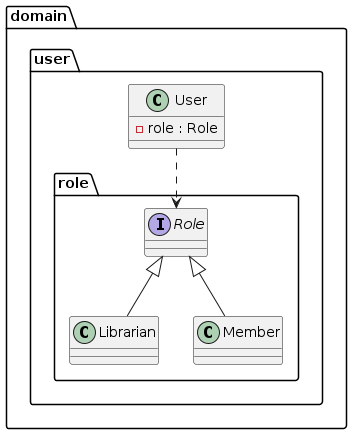

The diagram above was rendered by PlantUML. Its source (embedded in the PNG):
@startuml class-diagram
  package domain as domain {
    package user as domain.user {
      class "User" as domain_user_User {
        -role : Role
      }
      package role as domain.user.role {
        class "Librarian" as domain_user_role_Librarian {
        }
        interface "Role" as domain_user_role_Role {
        }
        class "Member" as domain_user_role_Member {
        }
      }
    }
  }
  domain_user_User ..> domain_user_role_Role
  domain_user_role_Role <|-- domain_user_role_Librarian
  domain_user_role_Role <|-- domain_user_role_Member
@enduml